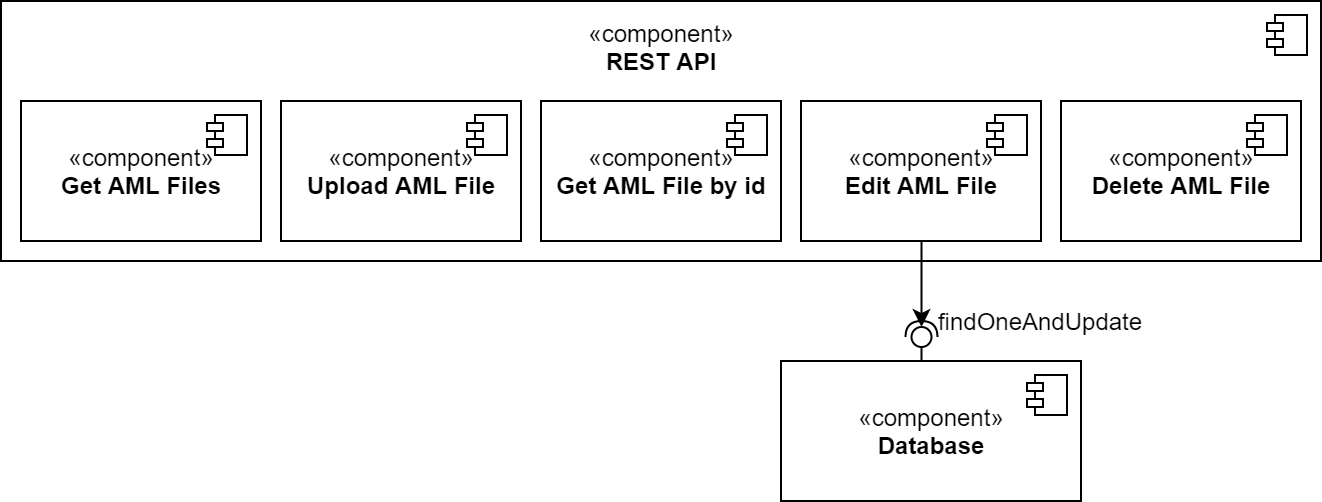

The diagram above was exported from draw.io. Its source (the exported page's mxGraphModel, read from the mxfile embedded in the PNG):
<mxGraphModel dx="813" dy="421" grid="1" gridSize="10" guides="1" tooltips="1" connect="1" arrows="1" fold="1" page="1" pageScale="1" pageWidth="827" pageHeight="1169" math="0" shadow="0">
  <root>
    <mxCell id="0" />
    <mxCell id="1" parent="0" />
    <mxCell id="bR-SdiQXudJvEIIondWC-25" value="" style="shape=module;jettyWidth=8;jettyHeight=4;" vertex="1" parent="1">
      <mxGeometry x="483" y="162" width="20" height="20" as="geometry" />
    </mxCell>
    <mxCell id="bR-SdiQXudJvEIIondWC-27" value="" style="group" vertex="1" connectable="0" parent="1">
      <mxGeometry x="90" y="160" width="660" height="170" as="geometry" />
    </mxCell>
    <mxCell id="bR-SdiQXudJvEIIondWC-38" value="«component»&lt;br&gt;&lt;b&gt;REST API&lt;br&gt;&lt;br&gt;&lt;br&gt;&lt;br&gt;&lt;br&gt;&lt;br&gt;&lt;br&gt;&lt;/b&gt;" style="html=1;dropTarget=0;" vertex="1" parent="bR-SdiQXudJvEIIondWC-27">
      <mxGeometry width="660" height="130" as="geometry" />
    </mxCell>
    <mxCell id="bR-SdiQXudJvEIIondWC-39" value="" style="shape=module;jettyWidth=8;jettyHeight=4;" vertex="1" parent="bR-SdiQXudJvEIIondWC-38">
      <mxGeometry x="1" width="20" height="20" relative="1" as="geometry">
        <mxPoint x="-27" y="7" as="offset" />
      </mxGeometry>
    </mxCell>
    <mxCell id="bR-SdiQXudJvEIIondWC-33" value="" style="group;rotation=-90;" vertex="1" connectable="0" parent="bR-SdiQXudJvEIIondWC-27">
      <mxGeometry x="531.25" y="140" width="77.5" height="10" as="geometry" />
    </mxCell>
    <mxCell id="bR-SdiQXudJvEIIondWC-35" value="" style="rounded=0;orthogonalLoop=1;jettySize=auto;html=1;endArrow=halfCircle;endFill=0;entryX=0.5;entryY=0.5;entryDx=0;entryDy=0;endSize=6;strokeWidth=1;" edge="1" parent="bR-SdiQXudJvEIIondWC-33" target="bR-SdiQXudJvEIIondWC-36">
      <mxGeometry relative="1" as="geometry">
        <mxPoint x="-71" y="16" as="sourcePoint" />
      </mxGeometry>
    </mxCell>
    <mxCell id="bR-SdiQXudJvEIIondWC-36" value="" style="ellipse;whiteSpace=wrap;html=1;fontFamily=Helvetica;fontSize=12;fontColor=#000000;align=center;strokeColor=#000000;fillColor=#ffffff;points=[];aspect=fixed;resizable=0;rotation=-90;" vertex="1" parent="bR-SdiQXudJvEIIondWC-33">
      <mxGeometry x="-76" y="23" width="10" height="10" as="geometry" />
    </mxCell>
    <mxCell id="bR-SdiQXudJvEIIondWC-34" value="" style="rounded=0;orthogonalLoop=1;jettySize=auto;html=1;endArrow=none;endFill=0;" edge="1" parent="bR-SdiQXudJvEIIondWC-33" target="bR-SdiQXudJvEIIondWC-36">
      <mxGeometry relative="1" as="geometry">
        <mxPoint x="-71" y="44" as="sourcePoint" />
      </mxGeometry>
    </mxCell>
    <mxCell id="bR-SdiQXudJvEIIondWC-37" value="" style="endArrow=classic;html=1;" edge="1" parent="bR-SdiQXudJvEIIondWC-33">
      <mxGeometry width="50" height="50" relative="1" as="geometry">
        <mxPoint x="-71" y="-26" as="sourcePoint" />
        <mxPoint x="-71" y="23" as="targetPoint" />
      </mxGeometry>
    </mxCell>
    <mxCell id="bR-SdiQXudJvEIIondWC-40" value="«component»&lt;br&gt;&lt;b&gt;Get AML Files&lt;/b&gt;" style="html=1;dropTarget=0;" vertex="1" parent="bR-SdiQXudJvEIIondWC-27">
      <mxGeometry x="10" y="50" width="120" height="70" as="geometry" />
    </mxCell>
    <mxCell id="bR-SdiQXudJvEIIondWC-41" value="" style="shape=module;jettyWidth=8;jettyHeight=4;" vertex="1" parent="bR-SdiQXudJvEIIondWC-40">
      <mxGeometry x="1" width="20" height="20" relative="1" as="geometry">
        <mxPoint x="-27" y="7" as="offset" />
      </mxGeometry>
    </mxCell>
    <mxCell id="bR-SdiQXudJvEIIondWC-42" value="«component»&lt;br&gt;&lt;b&gt;Upload AML File&lt;/b&gt;" style="html=1;dropTarget=0;" vertex="1" parent="bR-SdiQXudJvEIIondWC-27">
      <mxGeometry x="140" y="50" width="120" height="70" as="geometry" />
    </mxCell>
    <mxCell id="bR-SdiQXudJvEIIondWC-43" value="" style="shape=module;jettyWidth=8;jettyHeight=4;" vertex="1" parent="bR-SdiQXudJvEIIondWC-42">
      <mxGeometry x="1" width="20" height="20" relative="1" as="geometry">
        <mxPoint x="-27" y="7" as="offset" />
      </mxGeometry>
    </mxCell>
    <mxCell id="bR-SdiQXudJvEIIondWC-44" value="«component»&lt;br&gt;&lt;b&gt;Get AML File by id&lt;/b&gt;" style="html=1;dropTarget=0;" vertex="1" parent="bR-SdiQXudJvEIIondWC-27">
      <mxGeometry x="270" y="50" width="120" height="70" as="geometry" />
    </mxCell>
    <mxCell id="bR-SdiQXudJvEIIondWC-45" value="" style="shape=module;jettyWidth=8;jettyHeight=4;" vertex="1" parent="bR-SdiQXudJvEIIondWC-44">
      <mxGeometry x="1" width="20" height="20" relative="1" as="geometry">
        <mxPoint x="-27" y="7" as="offset" />
      </mxGeometry>
    </mxCell>
    <mxCell id="bR-SdiQXudJvEIIondWC-46" value="«component»&lt;br&gt;&lt;b&gt;Edit AML File&lt;/b&gt;" style="html=1;dropTarget=0;" vertex="1" parent="bR-SdiQXudJvEIIondWC-27">
      <mxGeometry x="400" y="50" width="120" height="70" as="geometry" />
    </mxCell>
    <mxCell id="bR-SdiQXudJvEIIondWC-47" value="" style="shape=module;jettyWidth=8;jettyHeight=4;" vertex="1" parent="bR-SdiQXudJvEIIondWC-46">
      <mxGeometry x="1" width="20" height="20" relative="1" as="geometry">
        <mxPoint x="-27" y="7" as="offset" />
      </mxGeometry>
    </mxCell>
    <mxCell id="bR-SdiQXudJvEIIondWC-48" value="«component»&lt;br&gt;&lt;b&gt;Delete AML File&lt;/b&gt;" style="html=1;dropTarget=0;" vertex="1" parent="bR-SdiQXudJvEIIondWC-27">
      <mxGeometry x="530" y="50" width="120" height="70" as="geometry" />
    </mxCell>
    <mxCell id="bR-SdiQXudJvEIIondWC-49" value="" style="shape=module;jettyWidth=8;jettyHeight=4;" vertex="1" parent="bR-SdiQXudJvEIIondWC-48">
      <mxGeometry x="1" width="20" height="20" relative="1" as="geometry">
        <mxPoint x="-27" y="7" as="offset" />
      </mxGeometry>
    </mxCell>
    <mxCell id="bR-SdiQXudJvEIIondWC-53" value="findOneAndUpdate" style="text;html=1;strokeColor=none;fillColor=none;align=center;verticalAlign=middle;whiteSpace=wrap;rounded=0;" vertex="1" parent="bR-SdiQXudJvEIIondWC-27">
      <mxGeometry x="500" y="150" width="40" height="20" as="geometry" />
    </mxCell>
    <mxCell id="bR-SdiQXudJvEIIondWC-51" value="«component»&lt;br&gt;&lt;b&gt;Database&lt;/b&gt;" style="html=1;dropTarget=0;" vertex="1" parent="1">
      <mxGeometry x="480" y="340" width="150" height="70" as="geometry" />
    </mxCell>
    <mxCell id="bR-SdiQXudJvEIIondWC-52" value="" style="shape=module;jettyWidth=8;jettyHeight=4;" vertex="1" parent="bR-SdiQXudJvEIIondWC-51">
      <mxGeometry x="1" width="20" height="20" relative="1" as="geometry">
        <mxPoint x="-27" y="7" as="offset" />
      </mxGeometry>
    </mxCell>
  </root>
</mxGraphModel>